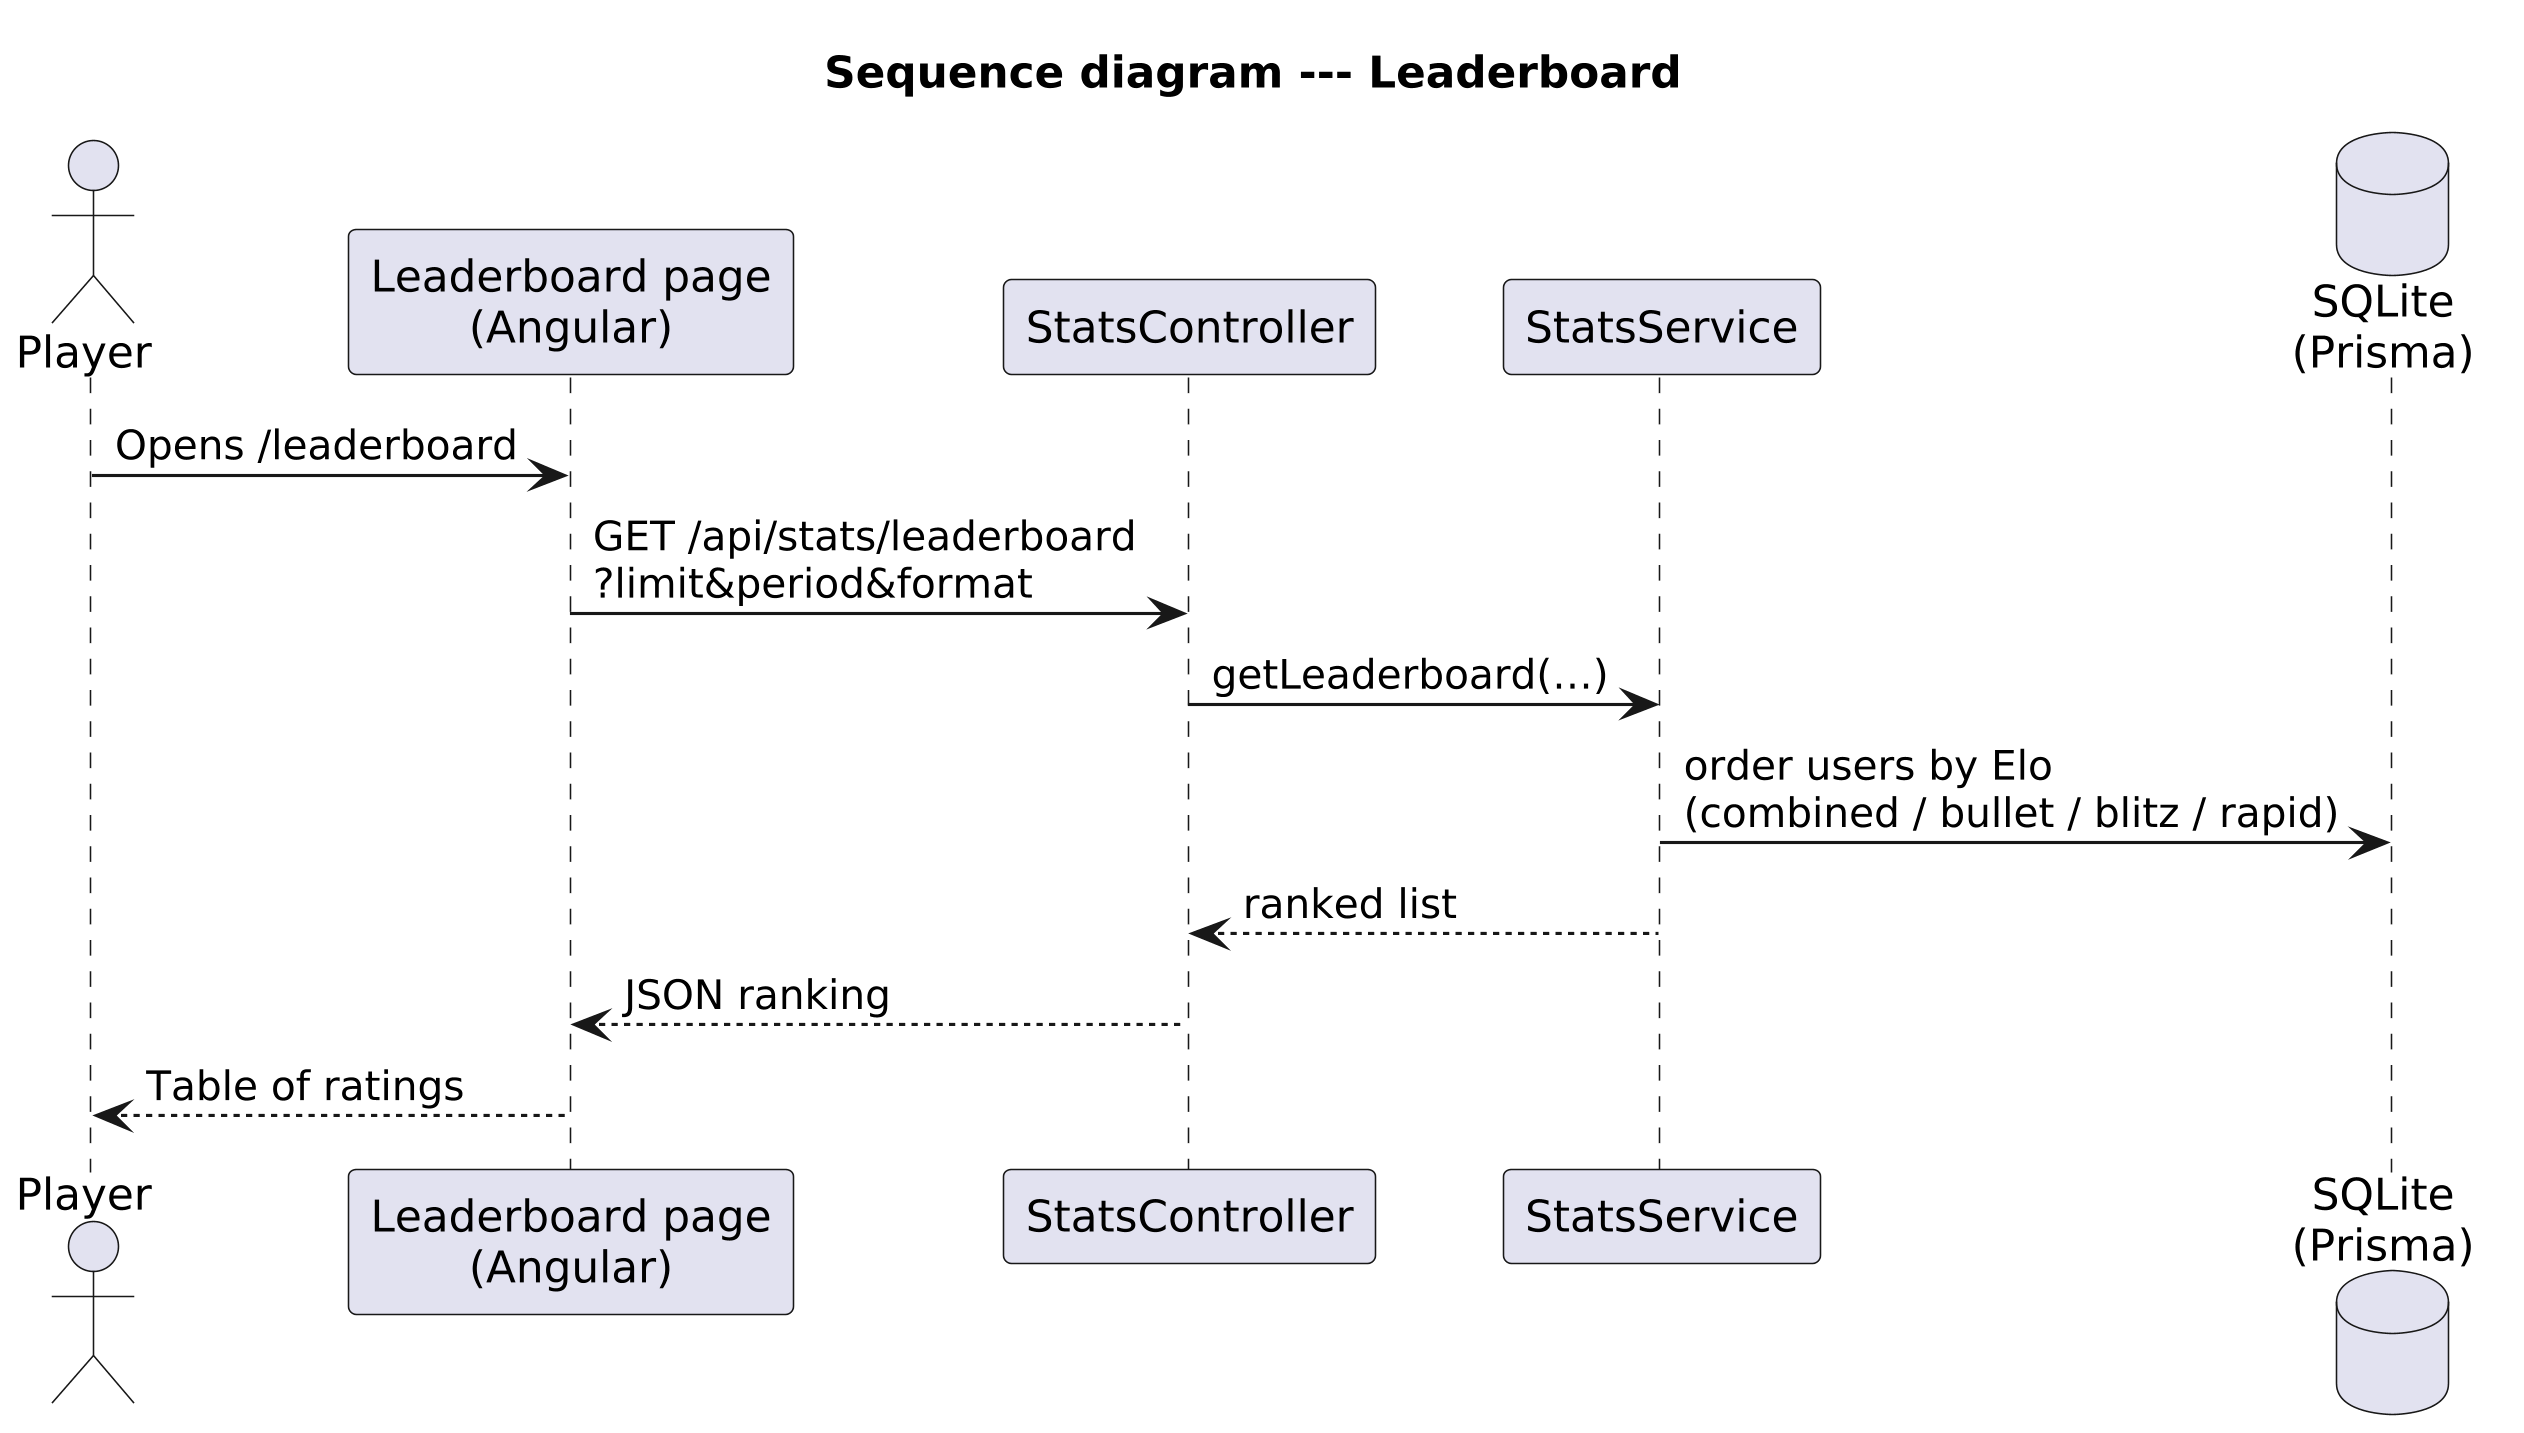

The diagram above was rendered by PlantUML. Its source (embedded in the PNG):
@startuml Seq_Leaderboard
skinparam dpi 300
skinparam shadowing false
title Sequence diagram --- Leaderboard

actor Player
participant "Leaderboard page\n(Angular)" as UI
participant "StatsController" as C
participant "StatsService" as S
database "SQLite\n(Prisma)" as DB

Player -> UI : Opens /leaderboard
UI -> C : GET /api/stats/leaderboard\n?limit&period&format
C -> S : getLeaderboard(…)
S -> DB : order users by Elo\n(combined / bullet / blitz / rapid)
S --> C : ranked list
C --> UI : JSON ranking
UI --> Player : Table of ratings
@enduml